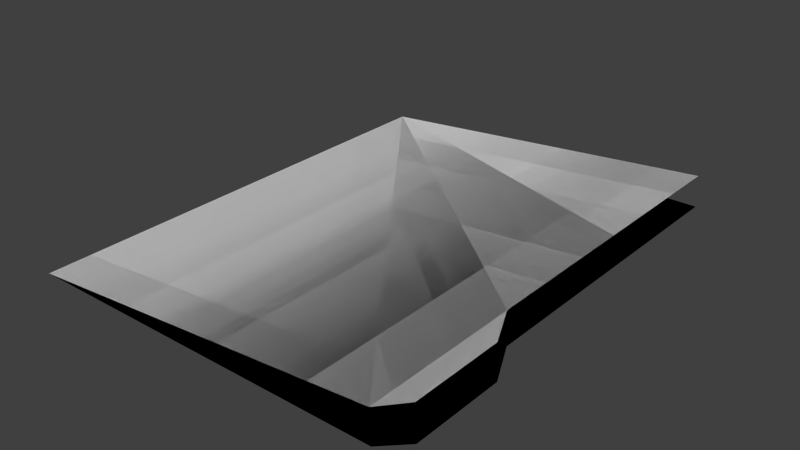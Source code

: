 # Source: file_folder.blend  (saved by Blender 2.72.0; exported with 4.5.12 LTS)
import bpy
from mathutils import Matrix  # noqa: F401  (used for matrix-valued properties, if any)

bpy.ops.wm.read_factory_settings(use_empty=True)
scene = bpy.context.scene
scene.name = 'Scene'

# ---- collections
col_collection_1 = bpy.data.collections.new('Collection 1'); scene.collection.children.link(col_collection_1)

# ---- world
world_world = bpy.data.worlds.new('World'); scene.world = world_world
world_world.color = (0.05088, 0.05088, 0.05088)
world_world.use_sun_shadow = False
world_world.sun_shadow_jitter_overblur = 0.0
world_world.cycles.sampling_method = 'MANUAL'
world_world.cycles.sample_map_resolution = 256

# ---- meshes
me_cube_001 = bpy.data.meshes.new('Cube.001')
me_cube_001.from_pydata([(-1.0, -1.2, 0.0), (0.7, -1.2, 0.0), (-1.0, 1.0, 0.0), (0.7, 1.0, 0.0), (0.7, -0.4667, 0.0), (0.7, 0.2667, 0.0), (0.8, -1.1, 0.0), (0.8, -0.6667, 0.0), (0.6935, -1.2, 0.1482), (0.6935, 1.0, 0.1482), (0.6935, -0.4667, 0.1482), (0.6935, 0.2667, 0.1482), (0.7932, -1.1, 0.1569), (0.7932, -0.6667, 0.1569), (-1.0, -1.2, 0.0), (0.7, -1.2, 0.0), (-1.0, 1.0, 0.0), (0.7, 1.0, 0.0), (0.7, -0.4667, 0.0), (0.7, 0.2667, 0.0), (0.8, -1.1, 0.0), (0.8, -0.6667, 0.0), (0.6935, -1.2, 0.1482), (0.6935, 1.0, 0.1482), (0.6935, -0.4667, 0.1482), (0.6935, 0.2667, 0.1482), (0.7932, -1.1, 0.1569), (0.7932, -0.6667, 0.1569)], [], [(0, 1, 4, 5, 3, 2), (4, 1, 6, 7), (10, 13, 12, 8), (0, 2, 9, 11, 10, 8), (14, 16, 17, 19, 18, 15), (18, 21, 20, 15), (24, 22, 26, 27), (14, 22, 24, 25, 23, 16)])
me_cube_001.use_remesh_preserve_volume = False
me_cube_001.use_remesh_preserve_attributes = False
me_cube_001.use_mirror_vertex_groups = False
me_cube_001.update()

# ---- objects
ob_cube = bpy.data.objects.new('Cube', me_cube_001)

# ---- transforms, parenting, visibility, modifiers, constraints
ob_cube.location = (0.0, 0.0, 0.0)
ob_cube.lineart.crease_threshold = 0.0

# ---- collection membership
col_collection_1.objects.link(ob_cube)

# ---- scene / render settings (as saved in the file)
scene.frame_start = 1; scene.frame_end = 250; scene.frame_set(1)
scene.render.engine = 'BLENDER_EEVEE_NEXT'
scene.render.resolution_percentage = 50
scene.render.dither_intensity = 0.0
scene.cycles.use_denoising = False
scene.cycles.samples = 10
scene.cycles.sampling_pattern = 'TABULATED_SOBOL'
scene.cycles.light_sampling_threshold = 0.0
scene.cycles.use_adaptive_sampling = False
scene.cycles.use_light_tree = False
scene.cycles.blur_glossy = 0.0
scene.cycles.pixel_filter_type = 'GAUSSIAN'
scene.cycles.sample_clamp_indirect = 0.0
scene.view_settings.view_transform = 'Standard'
bpy.context.view_layer.update()

# ---- added for rendering (the .blend has no active camera and no usable light): camera, sun
cam_auto = bpy.data.cameras.new('AutoCamera')
cam_auto.lens = 50.0
cam_auto.sensor_width = 36.0
cam_auto.clip_end = 1000.0
ob_auto_camera = bpy.data.objects.new('AutoCamera', cam_auto)
scene.collection.objects.link(ob_auto_camera)
ob_auto_camera.location = (2.53398, -3.26078, 2.18563)
ob_auto_camera.rotation_euler = (1.09748, -7.21219e-08, 0.694738)
scene.camera = ob_auto_camera
light_auto_sun = bpy.data.lights.new('AutoSun', 'SUN')
light_auto_sun.energy = 3.0
light_auto_sun.angle = 0.0523599
ob_auto_sun = bpy.data.objects.new('AutoSun', light_auto_sun)
scene.collection.objects.link(ob_auto_sun)
ob_auto_sun.rotation_euler = (0.872665, 0.174533, 0.523599)
bpy.context.view_layer.update()
